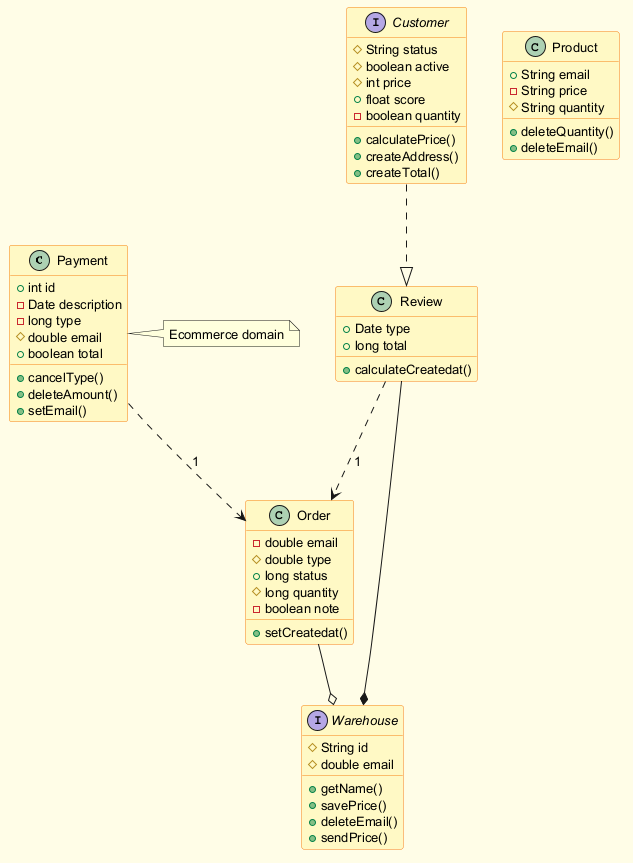

The diagram above was rendered by PlantUML. Its source (embedded in the PNG):
@startuml
skinparam backgroundColor #FFFDE7
skinparam classBackgroundColor #FFF9C4
skinparam classBorderColor #F57F17
skinparam defaultFontSize 13
class Payment {
  +int id
  -Date description
  -long type
  #double email
  +boolean total
  +cancelType()
  +deleteAmount()
  +setEmail()
}
class Order {
  -double email
  #double type
  +long status
  #long quantity
  -boolean note
  +setCreatedat()
}
class Review {
  +Date type
  +long total
  +calculateCreatedat()
}
class Product {
  +String email
  -String price
  #String quantity
  +deleteQuantity()
  +deleteEmail()
}
interface Customer {
  #String status
  #boolean active
  #int price
  +float score
  -boolean quantity
  +calculatePrice()
  +createAddress()
  +createTotal()
}
interface Warehouse {
  #String id
  #double email
  +getName()
  +savePrice()
  +deleteEmail()
  +sendPrice()
}
Review ..> Order : "1"
Order --o Warehouse
Review --* Warehouse
Customer ..|> Review
Payment ..> Order : "1"
note right of Payment : Ecommerce domain
@enduml